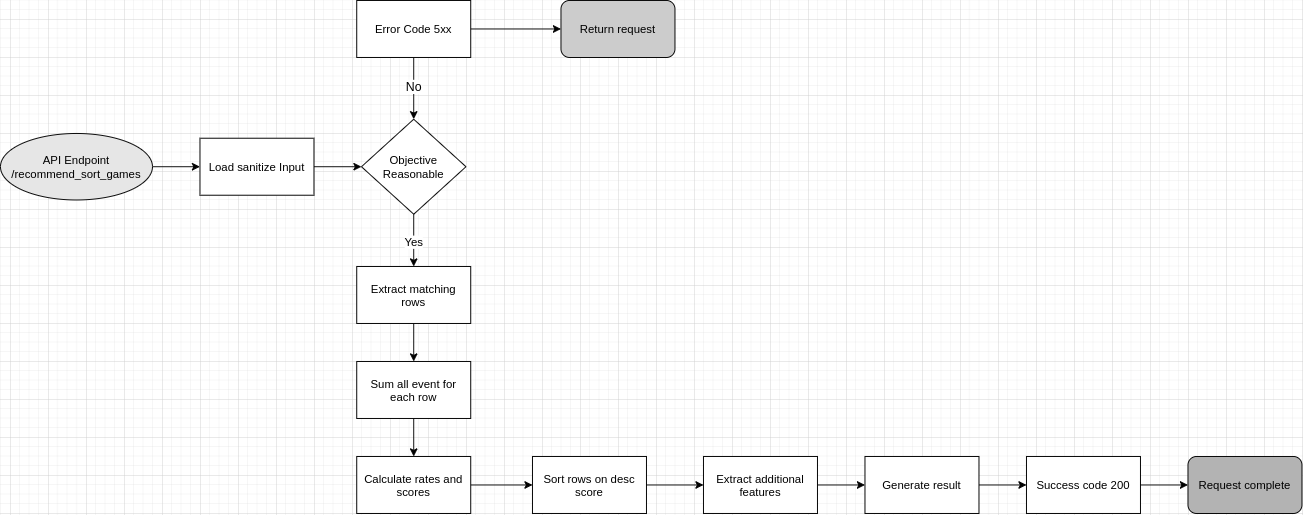

The diagram above was exported from draw.io. Its source (the exported page's mxGraphModel, read from the mxfile embedded in the PNG):
<mxGraphModel dx="2480" dy="1286" grid="1" gridSize="10" guides="1" tooltips="1" connect="1" arrows="1" fold="1" page="1" pageScale="1" pageWidth="850" pageHeight="1100" math="0" shadow="0">
  <root>
    <mxCell id="0" />
    <mxCell id="1" parent="0" />
    <mxCell id="3BNpwlENd1PkX-nMuazy-15" style="edgeStyle=orthogonalEdgeStyle;rounded=0;orthogonalLoop=1;jettySize=auto;html=1;exitX=1;exitY=0.5;exitDx=0;exitDy=0;entryX=0;entryY=0.5;entryDx=0;entryDy=0;" edge="1" parent="1" source="3BNpwlENd1PkX-nMuazy-1" target="3BNpwlENd1PkX-nMuazy-2">
      <mxGeometry relative="1" as="geometry" />
    </mxCell>
    <mxCell id="3BNpwlENd1PkX-nMuazy-1" value="API Endpoint&lt;br&gt;/recommend_sort_games" style="ellipse;whiteSpace=wrap;html=1;fillColor=#E6E6E6;" vertex="1" parent="1">
      <mxGeometry x="30" y="200" width="160" height="70" as="geometry" />
    </mxCell>
    <mxCell id="3BNpwlENd1PkX-nMuazy-17" style="edgeStyle=orthogonalEdgeStyle;rounded=0;orthogonalLoop=1;jettySize=auto;html=1;exitX=1;exitY=0.5;exitDx=0;exitDy=0;entryX=0;entryY=0.5;entryDx=0;entryDy=0;" edge="1" parent="1" source="3BNpwlENd1PkX-nMuazy-2" target="3BNpwlENd1PkX-nMuazy-3">
      <mxGeometry relative="1" as="geometry" />
    </mxCell>
    <mxCell id="3BNpwlENd1PkX-nMuazy-2" value="Load sanitize Input" style="rounded=0;whiteSpace=wrap;html=1;" vertex="1" parent="1">
      <mxGeometry x="240" y="205" width="120" height="60" as="geometry" />
    </mxCell>
    <mxCell id="3BNpwlENd1PkX-nMuazy-18" value="&lt;font style=&quot;font-size: 12px&quot;&gt;Yes&lt;/font&gt;" style="edgeStyle=orthogonalEdgeStyle;rounded=0;orthogonalLoop=1;jettySize=auto;html=1;exitX=0.5;exitY=1;exitDx=0;exitDy=0;" edge="1" parent="1" source="3BNpwlENd1PkX-nMuazy-3" target="3BNpwlENd1PkX-nMuazy-7">
      <mxGeometry relative="1" as="geometry">
        <mxPoint x="480" y="320" as="targetPoint" />
      </mxGeometry>
    </mxCell>
    <mxCell id="3BNpwlENd1PkX-nMuazy-3" value="Objective Reasonable" style="rhombus;whiteSpace=wrap;html=1;" vertex="1" parent="1">
      <mxGeometry x="410" y="185" width="110" height="100" as="geometry" />
    </mxCell>
    <mxCell id="3BNpwlENd1PkX-nMuazy-6" value="&lt;font style=&quot;font-size: 13px&quot;&gt;No&lt;/font&gt;" style="edgeStyle=orthogonalEdgeStyle;rounded=0;orthogonalLoop=1;jettySize=auto;html=1;exitX=0.5;exitY=1;exitDx=0;exitDy=0;entryX=0.5;entryY=0;entryDx=0;entryDy=0;" edge="1" parent="1" source="3BNpwlENd1PkX-nMuazy-4" target="3BNpwlENd1PkX-nMuazy-3">
      <mxGeometry relative="1" as="geometry" />
    </mxCell>
    <mxCell id="3BNpwlENd1PkX-nMuazy-16" style="edgeStyle=orthogonalEdgeStyle;rounded=0;orthogonalLoop=1;jettySize=auto;html=1;exitX=1;exitY=0.5;exitDx=0;exitDy=0;entryX=0;entryY=0.5;entryDx=0;entryDy=0;" edge="1" parent="1" source="3BNpwlENd1PkX-nMuazy-4" target="3BNpwlENd1PkX-nMuazy-5">
      <mxGeometry relative="1" as="geometry" />
    </mxCell>
    <mxCell id="3BNpwlENd1PkX-nMuazy-4" value="Error Code 5xx" style="rounded=0;whiteSpace=wrap;html=1;" vertex="1" parent="1">
      <mxGeometry x="405" y="60" width="120" height="60" as="geometry" />
    </mxCell>
    <mxCell id="3BNpwlENd1PkX-nMuazy-5" value="Return request" style="rounded=1;whiteSpace=wrap;html=1;fillColor=#CCCCCC;" vertex="1" parent="1">
      <mxGeometry x="620" y="60" width="120" height="60" as="geometry" />
    </mxCell>
    <mxCell id="3BNpwlENd1PkX-nMuazy-20" style="edgeStyle=orthogonalEdgeStyle;rounded=0;orthogonalLoop=1;jettySize=auto;html=1;exitX=0.5;exitY=1;exitDx=0;exitDy=0;entryX=0.5;entryY=0;entryDx=0;entryDy=0;" edge="1" parent="1" source="3BNpwlENd1PkX-nMuazy-7" target="3BNpwlENd1PkX-nMuazy-8">
      <mxGeometry relative="1" as="geometry" />
    </mxCell>
    <mxCell id="3BNpwlENd1PkX-nMuazy-7" value="Extract matching rows" style="rounded=0;whiteSpace=wrap;html=1;" vertex="1" parent="1">
      <mxGeometry x="405" y="340" width="120" height="60" as="geometry" />
    </mxCell>
    <mxCell id="3BNpwlENd1PkX-nMuazy-21" style="edgeStyle=orthogonalEdgeStyle;rounded=0;orthogonalLoop=1;jettySize=auto;html=1;exitX=0.5;exitY=1;exitDx=0;exitDy=0;entryX=0.5;entryY=0;entryDx=0;entryDy=0;" edge="1" parent="1" source="3BNpwlENd1PkX-nMuazy-8" target="3BNpwlENd1PkX-nMuazy-9">
      <mxGeometry relative="1" as="geometry" />
    </mxCell>
    <mxCell id="3BNpwlENd1PkX-nMuazy-8" value="Sum all event for each row" style="rounded=0;whiteSpace=wrap;html=1;" vertex="1" parent="1">
      <mxGeometry x="405" y="440" width="120" height="60" as="geometry" />
    </mxCell>
    <mxCell id="3BNpwlENd1PkX-nMuazy-22" style="edgeStyle=orthogonalEdgeStyle;rounded=0;orthogonalLoop=1;jettySize=auto;html=1;entryX=0;entryY=0.5;entryDx=0;entryDy=0;" edge="1" parent="1" source="3BNpwlENd1PkX-nMuazy-9" target="3BNpwlENd1PkX-nMuazy-10">
      <mxGeometry relative="1" as="geometry" />
    </mxCell>
    <mxCell id="3BNpwlENd1PkX-nMuazy-9" value="Calculate rates and scores" style="rounded=0;whiteSpace=wrap;html=1;" vertex="1" parent="1">
      <mxGeometry x="405" y="540" width="120" height="60" as="geometry" />
    </mxCell>
    <mxCell id="3BNpwlENd1PkX-nMuazy-23" style="edgeStyle=orthogonalEdgeStyle;rounded=0;orthogonalLoop=1;jettySize=auto;html=1;exitX=1;exitY=0.5;exitDx=0;exitDy=0;entryX=0;entryY=0.5;entryDx=0;entryDy=0;" edge="1" parent="1" source="3BNpwlENd1PkX-nMuazy-10" target="3BNpwlENd1PkX-nMuazy-11">
      <mxGeometry relative="1" as="geometry" />
    </mxCell>
    <mxCell id="3BNpwlENd1PkX-nMuazy-10" value="Sort rows on desc score" style="rounded=0;whiteSpace=wrap;html=1;" vertex="1" parent="1">
      <mxGeometry x="590" y="540" width="120" height="60" as="geometry" />
    </mxCell>
    <mxCell id="3BNpwlENd1PkX-nMuazy-24" style="edgeStyle=orthogonalEdgeStyle;rounded=0;orthogonalLoop=1;jettySize=auto;html=1;exitX=1;exitY=0.5;exitDx=0;exitDy=0;" edge="1" parent="1" source="3BNpwlENd1PkX-nMuazy-11" target="3BNpwlENd1PkX-nMuazy-12">
      <mxGeometry relative="1" as="geometry" />
    </mxCell>
    <mxCell id="3BNpwlENd1PkX-nMuazy-11" value="Extract additional features" style="rounded=0;whiteSpace=wrap;html=1;" vertex="1" parent="1">
      <mxGeometry x="770" y="540" width="120" height="60" as="geometry" />
    </mxCell>
    <mxCell id="3BNpwlENd1PkX-nMuazy-25" style="edgeStyle=orthogonalEdgeStyle;rounded=0;orthogonalLoop=1;jettySize=auto;html=1;exitX=1;exitY=0.5;exitDx=0;exitDy=0;entryX=0;entryY=0.5;entryDx=0;entryDy=0;" edge="1" parent="1" source="3BNpwlENd1PkX-nMuazy-12" target="3BNpwlENd1PkX-nMuazy-13">
      <mxGeometry relative="1" as="geometry" />
    </mxCell>
    <mxCell id="3BNpwlENd1PkX-nMuazy-12" value="Generate result" style="rounded=0;whiteSpace=wrap;html=1;" vertex="1" parent="1">
      <mxGeometry x="940" y="540" width="120" height="60" as="geometry" />
    </mxCell>
    <mxCell id="3BNpwlENd1PkX-nMuazy-26" style="edgeStyle=orthogonalEdgeStyle;rounded=0;orthogonalLoop=1;jettySize=auto;html=1;exitX=1;exitY=0.5;exitDx=0;exitDy=0;entryX=0;entryY=0.5;entryDx=0;entryDy=0;" edge="1" parent="1" source="3BNpwlENd1PkX-nMuazy-13" target="3BNpwlENd1PkX-nMuazy-14">
      <mxGeometry relative="1" as="geometry" />
    </mxCell>
    <mxCell id="3BNpwlENd1PkX-nMuazy-13" value="Success code 200" style="rounded=0;whiteSpace=wrap;html=1;" vertex="1" parent="1">
      <mxGeometry x="1110" y="540" width="120" height="60" as="geometry" />
    </mxCell>
    <mxCell id="3BNpwlENd1PkX-nMuazy-14" value="Request complete" style="rounded=1;whiteSpace=wrap;html=1;fillColor=#B3B3B3;" vertex="1" parent="1">
      <mxGeometry x="1280" y="540" width="120" height="60" as="geometry" />
    </mxCell>
  </root>
</mxGraphModel>